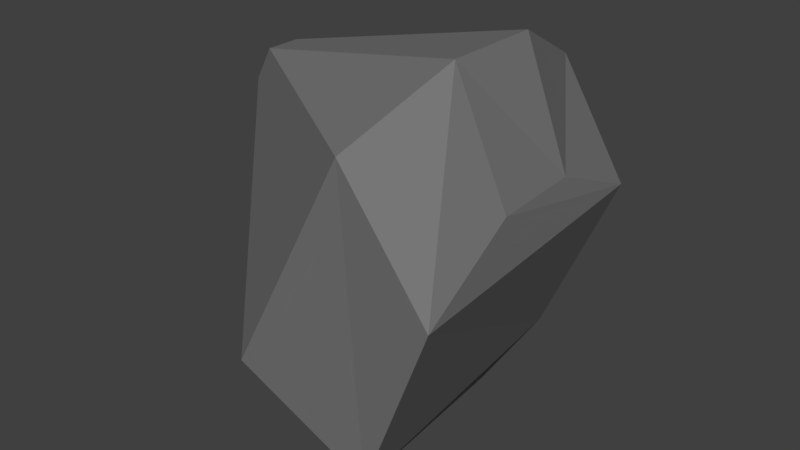 # Source: Antennae.blend  (saved by Blender 2.79.0; exported with 4.5.12 LTS)
import bpy
from mathutils import Matrix  # noqa: F401  (used for matrix-valued properties, if any)

bpy.ops.wm.read_factory_settings(use_empty=True)
scene = bpy.context.scene
scene.name = 'Scene'

# ---- collections
col_collection_1 = bpy.data.collections.new('Collection 1'); scene.collection.children.link(col_collection_1)
col_collection_1.hide_render = True
col_collection_1.hide_viewport = True
col_collection_2 = bpy.data.collections.new('Collection 2'); scene.collection.children.link(col_collection_2)
col_collection_2.hide_render = True
col_collection_2.hide_viewport = True
col_collection_3 = bpy.data.collections.new('Collection 3'); scene.collection.children.link(col_collection_3)

# ---- materials (node trees are filled in below, after node groups)
mat_dish = bpy.data.materials.new('Dish')
mat_dish.alpha_threshold = 0.0
mat_dish.use_transparent_shadow = False
mat_dish.diffuse_color = (0.7941, 0.8, 0.7697, 1.0)
mat_dish.roughness = 0.5
mat_steel = bpy.data.materials.new('Steel')
mat_steel.alpha_threshold = 0.0
mat_steel.use_transparent_shadow = False
mat_steel.diffuse_color = (0.1833, 0.1833, 0.1833, 1.0)
mat_steel.roughness = 0.5

# ---- material node trees

# ---- world
world_world = bpy.data.worlds.new('World'); scene.world = world_world
world_world.color = (0.05088, 0.05088, 0.05088)
world_world.use_sun_shadow = False
world_world.sun_shadow_jitter_overblur = 0.0
world_world.cycles.sampling_method = 'MANUAL'

# ---- meshes
me_cube_001 = bpy.data.meshes.new('Cube.001')
me_cube_001.from_pydata([(0.1881, -0.5766, 0.5306), (0.8079, -0.5766, 0.5413), (0.1881, 0.5766, 0.5306), (0.8079, 0.5766, 0.5413), (-0.4731, -0.4731, -0.004373), (0.4731, -0.4731, 0.004374), (-0.4731, 0.4731, -0.004373), (0.4731, 0.4731, 0.004374), (1.0, 1.0, 0.009244), (-1.0, 1.0, -0.009244), (-1.0, -1.0, -0.009244), (1.0, -1.0, 0.009244), (0.4768, 0.4731, -0.3994), (-0.4694, 0.4731, -0.4082), (-0.4694, -0.4731, -0.4082), (0.4768, -0.4731, -0.3994), (1.644, 0.9945, 2.971), (-0.1664, 2.544, 3.048), (1.978, 0.7032, 3.59), (1.33, 1.239, 5.826), (2.116, -3.736e-06, 3.846), (1.405, 0.8525, 5.974), (1.978, -0.7032, 3.59), (0.7645, -2.383, 4.758), (1.644, -0.9945, 2.971), (0.5799, -2.559, 4.454), (1.31, -0.7032, 2.352), (-0.9097, -1.314, 1.687), (1.172, -3.675e-06, 2.096), (-0.9845, -0.9268, 1.547), (1.31, 0.7032, 2.352), (-0.3467, 2.4, 2.724), (1.298, 1.309, 6.088), (-0.3518, 2.768, 3.045), (1.373, 0.9262, 6.228), (0.6916, -2.569, 4.931), (0.5113, -2.741, 4.632), (-1.13, -1.39, 1.579), (-1.212, -1.017, 1.431), (-0.5303, 2.622, 2.723), (1.546, -3.85e-06, 6.731), (1.092, 2.307, 5.89), (-0.003464, -3.262, 3.86), (1.092, -2.307, 5.89), (-1.552, -3.675e-06, 0.9886), (-1.099, -2.307, 1.83), (-0.003464, 3.262, 3.86), (-1.099, 2.307, 1.83), (1.583, -3.824e-06, 6.119), (1.202, 1.939, 5.412), (0.2812, -2.742, 3.706), (1.202, -1.939, 5.412), (-1.021, -3.675e-06, 1.293), (-0.6393, -1.939, 2.0), (0.2812, 2.742, 3.706), (-0.6393, 1.939, 2.0), (-2.522, 0.06897, 5.488), (-2.529, 0.1024, 5.475), (-2.598, -0.2513, 5.348), (-2.582, -0.2364, 5.374), (-2.748, -0.1008, 5.069), (-2.741, -0.1333, 5.082), (-2.673, 0.2298, 5.21), (-2.689, 0.2171, 5.181), (-2.52, 0.06253, 5.465), (-2.526, 0.0963, 5.452), (-2.592, -0.2354, 5.333), (-2.576, -0.22, 5.359), (-2.728, -0.09289, 5.079), (-2.722, -0.1267, 5.091), (-2.657, 0.2103, 5.21), (-2.673, 0.1977, 5.182), (-2.443, -0.1639, 5.07), (-3.047, -0.2113, 5.331), (-2.443, 0.1148, 5.07), (-3.047, 0.1623, 5.331), (-2.314, -0.1639, 5.317), (-2.874, -0.2113, 5.662), (-2.314, 0.1148, 5.317), (-2.874, 0.1623, 5.662), (-3.085, -0.2948, 5.257), (-3.085, 0.2457, 5.257), (-2.836, 0.2457, 5.736), (-2.836, -0.2948, 5.736), (-3.168, -0.2113, 5.393), (-3.168, 0.1623, 5.393), (-2.995, 0.1623, 5.725), (-2.995, -0.2113, 5.725), (-2.503, 0.2457, 4.954), (-2.503, -0.2948, 4.954), (-2.254, 0.2457, 5.433), (-2.254, -0.2948, 5.433), (-2.224, 0.1148, 4.956), (-2.224, -0.1639, 4.956), (-2.096, 0.1148, 5.203), (-2.096, -0.1639, 5.203), (-1.005, 1.0, 0.5267), (-1.005, -1.0, 0.5267), (0.995, -1.0, 0.5452), (0.995, 1.0, 0.5452), (1.142, 0.5766, 1.924), (1.142, -0.5766, 1.924), (1.761, -0.5766, 1.935), (1.761, 0.5766, 1.935), (1.142, 1.029, 2.004), (1.142, -1.029, 2.004), (1.761, -1.029, 2.014), (1.761, 1.029, 2.014), (1.894, 1.029, 3.306), (1.894, -1.029, 3.306), (2.514, -1.029, 3.317), (2.514, 1.029, 3.317), (2.078, 0.4174, 3.738), (2.078, -0.4174, 3.738), (2.329, -0.4174, 3.749), (2.329, 0.4174, 3.749)], [], [(1, 3, 103, 102), (96, 99, 8, 9), (7, 5, 15, 12), (10, 11, 98, 97), (96, 9, 10, 97), (8, 99, 98, 11), (7, 6, 9, 8), (6, 4, 10, 9), (5, 7, 8, 11), (4, 5, 11, 10), (13, 12, 15, 14), (6, 7, 12, 13), (5, 4, 14, 15), (4, 6, 13, 14), (16, 46, 41, 18), (18, 41, 40, 20), (20, 40, 43, 22), (22, 43, 42, 24), (24, 42, 45, 26), (26, 45, 44, 28), (49, 54, 55, 52, 53, 50, 51, 48), (28, 44, 47, 30), (30, 47, 46, 16), (16, 18, 20, 22, 24, 26, 28, 30), (54, 49, 41, 46), (37, 27, 69, 61), (48, 51, 43, 40), (23, 25, 66, 67), (50, 53, 45, 42), (25, 36, 58, 66), (52, 55, 47, 44), (19, 21, 64, 65), (32, 34, 40, 41), (35, 36, 42, 43), (37, 38, 44, 45), (39, 33, 46, 47), (21, 19, 49, 48), (25, 23, 51, 50), (29, 27, 53, 52), (17, 31, 55, 54), (33, 17, 54, 46), (19, 32, 41, 49), (34, 21, 48, 40), (23, 35, 43, 51), (36, 25, 50, 42), (27, 37, 45, 53), (38, 29, 52, 44), (31, 39, 47, 55), (65, 64, 56, 57), (67, 66, 58, 59), (69, 68, 60, 61), (71, 70, 62, 63), (27, 29, 68, 69), (29, 38, 60, 68), (31, 17, 70, 71), (34, 32, 57, 56), (39, 31, 71, 63), (17, 33, 62, 70), (36, 35, 59, 58), (32, 19, 65, 57), (38, 37, 61, 60), (21, 34, 56, 64), (33, 39, 63, 62), (35, 23, 67, 59), (89, 80, 81, 88), (88, 81, 82, 90), (90, 82, 83, 91), (91, 83, 80, 89), (76, 72, 93, 95), (73, 77, 87, 84), (73, 75, 81, 80), (75, 79, 82, 81), (79, 77, 83, 82), (77, 73, 80, 83), (86, 85, 84, 87), (79, 75, 85, 86), (77, 79, 86, 87), (75, 73, 84, 85), (74, 72, 89, 88), (78, 74, 88, 90), (76, 78, 90, 91), (72, 76, 91, 89), (92, 94, 95, 93), (74, 78, 94, 92), (78, 76, 95, 94), (72, 74, 92, 93), (0, 2, 96, 97), (1, 0, 97, 98), (3, 1, 98, 99), (2, 3, 99, 96), (103, 100, 104, 107), (2, 0, 101, 100), (3, 2, 100, 103), (0, 1, 102, 101), (106, 107, 111, 110), (101, 102, 106, 105), (102, 103, 107, 106), (100, 101, 105, 104), (110, 111, 115, 114), (104, 105, 109, 108), (107, 104, 108, 111), (105, 106, 110, 109), (113, 114, 115, 112), (108, 109, 113, 112), (111, 108, 112, 115), (109, 110, 114, 113)])
me_cube_001.polygons.foreach_set('material_index', [1, 0, 0, 0, 0, 0, 0, 0, 0, 0, 0, 0, 0, 0, 0, 0, 0, 0, 0, 0, 0, 0, 0, 0, 1, 1, 1, 1, 1, 1, 1, 1, 1, 1, 1, 1, 1, 1, 1, 1, 1, 1, 1, 1, 1, 1, 1, 1, 0, 0, 0, 0, 1, 1, 1, 1, 1, 1, 1, 1, 1, 1, 1, 1, 0, 0, 0, 0, 0, 0, 0, 0, 0, 0, 0, 0, 0, 0, 0, 0, 0, 0, 0, 0, 0, 0, 0, 0, 0, 0, 0, 1, 1, 1, 0, 0, 0, 0, 1, 0, 0, 0, 1, 0, 1, 1])
_uv = me_cube_001.uv_layers.new(name='UVMap')
_uv.uv.foreach_set('vector', [0.5034, 0.5492, 0.5936, 0.5492, 0.5936, 0.6874, 0.5034, 0.6874, 0.2392, 0.8171, 0.2392, 0.9853, 0.1974, 0.9854, 0.1974, 0.8173, 0.6289, 0.9707, 0.6289, 0.891, 0.6583, 0.891, 0.6583, 0.9707, 0.281, 0.8173, 0.281, 0.9855, 0.2392, 0.9854, 0.2392, 0.8171, 0.871, 0.8289, 0.9099, 0.8289, 0.9099, 0.9972, 0.871, 0.9972, 0.7817, 0.8286, 0.8207, 0.8286, 0.8207, 0.997, 0.7817, 0.997, 0.7415, 0.5954, 0.6692, 0.5941, 0.6289, 0.5492, 0.7817, 0.5519, 0.6692, 0.5941, 0.6692, 0.6735, 0.6289, 0.7171, 0.6289, 0.5492, 0.7415, 0.6748, 0.7415, 0.5954, 0.7817, 0.5519, 0.7817, 0.7198, 0.6692, 0.6735, 0.7415, 0.6748, 0.7817, 0.7198, 0.6289, 0.7171, 0.5096, 0.8471, 0.5819, 0.8484, 0.5819, 0.9278, 0.5096, 0.9265, 0.3205, 0.8968, 0.3205, 0.8173, 0.352, 0.8171, 0.352, 0.8967, 0.5819, 0.9267, 0.5819, 0.8471, 0.6134, 0.8472, 0.6134, 0.9268, 0.6583, 0.9707, 0.6583, 0.891, 0.6876, 0.891, 0.6876, 0.9707, 0.7399, 0.3583, 0.721, 0.5492, 0.5422, 0.4688, 0.6853, 0.3338, 0.6853, 0.3338, 0.5422, 0.4688, 0.4681, 0.2746, 0.6628, 0.2746, 0.6628, 0.2746, 0.4681, 0.2746, 0.5422, 0.08043, 0.6853, 0.2154, 0.6853, 0.2154, 0.5422, 0.08043, 0.721, 0.0, 0.7399, 0.1909, 0.7399, 0.1909, 0.721, 0.0, 0.8998, 0.08043, 0.7944, 0.2154, 0.1974, 0.767, 0.02133, 0.8952, 0.0, 0.6957, 0.1909, 0.7062, 0.3126, 0.4652, 0.1496, 0.4661, 0.03441, 0.3421, 0.0344, 0.1657, 0.1496, 0.04022, 0.3126, 0.03923, 0.4278, 0.1633, 0.4278, 0.3397, 0.1909, 0.7062, 0.0, 0.6957, 0.02133, 0.508, 0.1974, 0.649, 0.7944, 0.3338, 0.8998, 0.4688, 0.721, 0.5492, 0.7399, 0.3583, 0.7399, 0.3583, 0.6853, 0.3338, 0.6628, 0.2746, 0.6853, 0.2154, 0.7399, 0.1909, 0.7944, 0.2154, 0.817, 0.2746, 0.7944, 0.3338, 0.1496, 0.4661, 0.3126, 0.4652, 0.331, 0.5068, 0.1371, 0.508, 0.9831, 0.3294, 0.9636, 0.3294, 0.964, 0.0, 0.9657, 0.0, 0.4278, 0.3397, 0.4278, 0.1633, 0.4681, 0.1476, 0.4681, 0.3575, 0.8984, 0.8289, 0.871, 0.8191, 0.896, 0.5492, 0.8984, 0.55, 0.3126, 0.03923, 0.1496, 0.04022, 0.1371, 0.001177, 0.331, 0.0, 0.9831, 0.003118, 1.0, 0.0, 1.0, 0.3399, 0.9985, 0.3402, 0.0344, 0.1657, 0.03441, 0.3421, 3.728e-08, 0.3604, 0.0, 0.1504, 0.3891, 0.8321, 0.3582, 0.8265, 0.3864, 0.508, 0.3891, 0.5085, 0.3794, 0.4374, 0.4021, 0.4126, 0.4681, 0.3575, 0.331, 0.5068, 0.4008, 0.09395, 0.381, 0.0696, 0.331, 0.0, 0.4681, 0.1476, 0.4522, 0.8049, 0.4527, 0.7722, 0.4619, 0.6816, 0.4619, 0.883, 0.06574, 0.4182, 0.08777, 0.4412, 0.1371, 0.508, 3.728e-08, 0.3604, 0.388, 0.3997, 0.3646, 0.4245, 0.3126, 0.4652, 0.4278, 0.3397, 0.3654, 0.07923, 0.3855, 0.1042, 0.4278, 0.1633, 0.3126, 0.03923, 0.08002, 0.1015, 0.1029, 0.07644, 0.1496, 0.04022, 0.0344, 0.1657, 0.0994, 0.426, 0.07721, 0.403, 0.03441, 0.3421, 0.1496, 0.4661, 0.08777, 0.4412, 0.0994, 0.426, 0.1496, 0.4661, 0.1371, 0.508, 0.3646, 0.4245, 0.3794, 0.4374, 0.331, 0.5068, 0.3126, 0.4652, 0.4021, 0.4126, 0.388, 0.3997, 0.4278, 0.3397, 0.4681, 0.3575, 0.3855, 0.1042, 0.4008, 0.09395, 0.4681, 0.1476, 0.4278, 0.1633, 0.381, 0.0696, 0.3654, 0.07923, 0.3126, 0.03923, 0.331, 0.0, 0.1029, 0.07644, 0.09217, 0.06473, 0.1371, 0.001177, 0.1496, 0.04022, 0.06895, 0.08842, 0.08002, 0.1015, 0.0344, 0.1657, 0.0, 0.1504, 0.07721, 0.403, 0.06574, 0.4182, 3.728e-08, 0.3604, 0.03441, 0.3421, 0.4619, 0.6848, 0.462, 0.6817, 0.4636, 0.6816, 0.4636, 0.6846, 0.4651, 0.6819, 0.4651, 0.6848, 0.4636, 0.6844, 0.4636, 0.6816, 0.814, 0.5493, 0.8168, 0.5492, 0.8168, 0.5507, 0.814, 0.5507, 0.4667, 0.6816, 0.4667, 0.6845, 0.4651, 0.6846, 0.4651, 0.6817, 0.4522, 0.9166, 0.4196, 0.9166, 0.4381, 0.6816, 0.4409, 0.6816, 0.9474, 0.5513, 0.9678, 0.5492, 0.9678, 0.8845, 0.966, 0.8847, 0.8105, 0.8286, 0.7817, 0.8205, 0.808, 0.5492, 0.8105, 0.5499, 0.3891, 0.5141, 0.4196, 0.508, 0.4196, 0.8231, 0.4169, 0.8236, 0.9474, 0.8567, 0.925, 0.8543, 0.9454, 0.5492, 0.9474, 0.5494, 0.8998, 0.002393, 0.9224, 0.0, 0.9224, 0.3227, 0.9204, 0.323, 0.8984, 0.5595, 0.925, 0.5492, 0.925, 0.8235, 0.9227, 0.8244, 0.9433, 0.332, 0.9224, 0.3304, 0.9414, 0.0, 0.9433, 0.0001369, 0.8425, 0.8003, 0.8105, 0.8003, 0.814, 0.5507, 0.8168, 0.5507, 0.9433, 0.001904, 0.9636, 0.0, 0.9636, 0.3367, 0.9618, 0.3369, 0.8425, 0.5579, 0.871, 0.5492, 0.871, 0.8216, 0.8685, 0.8224, 0.9855, 0.8897, 0.9678, 0.8875, 0.9839, 0.5492, 0.9855, 0.5494, 0.08421, 0.8962, 0.08421, 0.9493, 0.04208, 0.9484, 0.04208, 0.8952, 0.6876, 0.9463, 0.6876, 0.8911, 0.7298, 0.891, 0.7298, 0.9462, 0.0, 0.9497, 1.165e-08, 0.8962, 0.04208, 0.8952, 0.04208, 0.9487, 0.7719, 0.891, 0.7719, 0.9462, 0.7298, 0.9463, 0.7298, 0.891, 0.4196, 0.847, 0.4196, 0.8704, 0.4003, 0.8704, 0.4003, 0.847, 0.8314, 0.8286, 0.8314, 0.86, 0.8207, 0.86, 0.8207, 0.8286, 0.1197, 0.9337, 0.1197, 0.9022, 0.1262, 0.8952, 0.1262, 0.9407, 0.1197, 0.9022, 0.0907, 0.9022, 0.08421, 0.8952, 0.1262, 0.8952, 0.0907, 0.9022, 0.0907, 0.9337, 0.08421, 0.9407, 0.08421, 0.8952, 0.0907, 0.9337, 0.1197, 0.9337, 0.1262, 0.9407, 0.08421, 0.9407, 0.1682, 0.8952, 0.1972, 0.8952, 0.1972, 0.9266, 0.1682, 0.9266, 0.6134, 0.8784, 0.6134, 0.8471, 0.624, 0.8471, 0.624, 0.8785, 0.831, 0.8602, 0.831, 0.8915, 0.8207, 0.8913, 0.8207, 0.86, 0.6236, 0.8785, 0.6236, 0.9098, 0.6134, 0.9101, 0.6134, 0.8787, 0.158, 0.9297, 0.158, 0.9062, 0.1682, 0.8952, 0.1682, 0.9407, 0.1364, 0.9297, 0.158, 0.9297, 0.1682, 0.9407, 0.1262, 0.9407, 0.1364, 0.9062, 0.1364, 0.9297, 0.1262, 0.9407, 0.1262, 0.8952, 0.158, 0.9062, 0.1364, 0.9062, 0.1262, 0.8952, 0.1682, 0.8952, 0.1898, 0.9501, 0.1682, 0.9501, 0.1682, 0.9266, 0.1898, 0.9266, 0.4196, 0.8236, 0.4196, 0.847, 0.4003, 0.847, 0.4003, 0.8236, 0.8105, 0.8237, 0.8105, 0.8003, 0.8292, 0.8008, 0.8292, 0.8242, 0.4188, 0.8704, 0.4188, 0.8938, 0.4003, 0.8942, 0.4003, 0.8708, 0.7197, 0.7568, 0.7197, 0.8534, 0.6289, 0.891, 0.6289, 0.7233, 0.7667, 0.7556, 0.7197, 0.7568, 0.6289, 0.7233, 0.7808, 0.7198, 0.7667, 0.8523, 0.7667, 0.7556, 0.7808, 0.7198, 0.7808, 0.8875, 0.7197, 0.8534, 0.7667, 0.8523, 0.7808, 0.8875, 0.6289, 0.891, 0.4196, 0.9695, 0.4196, 0.9186, 0.4543, 0.9166, 0.4543, 0.9675, 0.2327, 0.508, 0.3229, 0.508, 0.3229, 0.6463, 0.2327, 0.6463, 0.8314, 0.8525, 0.871, 0.8224, 0.871, 0.964, 0.8314, 0.9941, 0.281, 0.8171, 0.3205, 0.8473, 0.3205, 0.989, 0.281, 0.9588, 0.4681, 0.6937, 0.6289, 0.6937, 0.6289, 0.8187, 0.4681, 0.8187, 0.3562, 0.8975, 0.3562, 0.9484, 0.3205, 0.9477, 0.3205, 0.8968, 0.5034, 0.6874, 0.5936, 0.6874, 0.6289, 0.6937, 0.4681, 0.6937, 0.2327, 0.6463, 0.3229, 0.6463, 0.3582, 0.6526, 0.1974, 0.6526, 0.4681, 0.8187, 0.6289, 0.8187, 0.5811, 0.8471, 0.5159, 0.8471, 0.1974, 0.6526, 0.3582, 0.6526, 0.3582, 0.7776, 0.1974, 0.7776, 0.5096, 0.9733, 0.4681, 1.0, 0.4681, 0.8738, 0.5096, 0.8471, 0.3998, 0.9851, 0.3582, 0.9583, 0.3582, 0.8321, 0.3998, 0.859, 0.4259, 0.5569, 0.4448, 0.5564, 0.4448, 0.6264, 0.4259, 0.6269, 0.1974, 0.7776, 0.3582, 0.7776, 0.3104, 0.8171, 0.2452, 0.8171, 0.4666, 0.6805, 0.4196, 0.6816, 0.4259, 0.6269, 0.4448, 0.6264, 0.4196, 0.5091, 0.4666, 0.508, 0.4448, 0.5564, 0.4259, 0.5569])
me_cube_001.materials.append(mat_dish)
me_cube_001.materials.append(mat_steel)
me_cube_001.use_remesh_preserve_volume = False
me_cube_001.use_remesh_preserve_attributes = False
me_cube_001.use_mirror_vertex_groups = False
me_cube_001.update()
me_cube_000 = bpy.data.meshes.new('Cube.000')
me_cube_000.from_pydata([(0.1881, -0.5766, 0.5306), (0.5997, 0.5766, 0.5354), (-0.4716, -0.4731, -0.1659), (0.474, -0.4731, -0.09657), (-1.001, 0.9986, 0.2046), (1.0, -1.0, 0.009244), (0.4746, 0.4731, -0.1571), (-0.4722, 0.4731, -0.1053), (2.094, 0.3812, 3.774), (1.386, 1.45, 5.684), (1.85, -0.9674, 3.315), (0.9361, -2.331, 4.892), (1.199, -0.3085, 2.109), (1.509, 0.9735, 2.691), (-0.3623, 2.338, 2.463), (-0.3191, 2.78, 2.985), (1.473, 0.9122, 6.244), (0.5887, -2.745, 4.618), (-1.21, -0.7882, 1.284), (-0.9118, -1.493, 1.618), (1.503, 0.768, 5.986), (0.6152, -2.578, 4.313), (-0.9112, -0.8941, 1.48), (-0.0469, 2.576, 3.085), (-2.673, 0.213, 5.196), (-2.525, 0.08216, 5.47), (-2.588, -0.2353, 5.354), (-2.735, -0.1133, 5.081), (-3.084, -0.02452, 5.318), (-2.886, -0.02452, 5.699), (-2.473, 0.2021, 5.012), (-2.284, 0.003348, 5.375), (-2.293, -0.1064, 5.091), (-1.001, -0.9985, 0.2587), (0.9223, -0.7179, 0.5509), (0.9946, 0.9989, 0.3156), (1.142, 0.7271, 1.95), (1.767, -0.8771, 1.983), (1.136, -0.7277, 1.953), (1.761, 0.8778, 1.987), (1.894, -1.029, 3.306), (2.514, -1.029, 3.317), (2.25, 0.9622, 3.5), (2.209, -0.004455, 3.877)], [], [(23, 9, 15), (20, 11, 16), (22, 14, 18), (20, 25, 9), (22, 27, 19), (14, 24, 15), (9, 25, 16), (11, 26, 17), (28, 30, 32), (31, 32, 30), (34, 35, 1), (1, 35, 4), (1, 36, 39), (42, 43, 41), (40, 43, 42), (41, 43, 40), (35, 6, 7, 4), (5, 34, 33), (35, 34, 5), (4, 7, 2, 33), (5, 3, 6, 35), (33, 2, 3, 5), (2, 7, 6, 3), (9, 8, 13, 15), (10, 8, 16, 11), (9, 16, 8), (19, 12, 10, 17), (11, 17, 10), (19, 18, 12), (11, 20, 9, 23, 14, 22, 21), (14, 13, 12, 18), (10, 12, 13, 8), (14, 15, 13), (19, 17, 21, 22), (37, 34, 1, 39), (11, 21, 26), (29, 31, 30, 28), (21, 17, 26), (22, 18, 27), (14, 23, 24), (23, 15, 24), (18, 19, 27), (20, 16, 25), (32, 31, 29, 28), (33, 0, 1, 4), (36, 1, 0, 38), (0, 33, 34), (38, 0, 34, 37), (41, 37, 39, 42), (42, 36, 38, 40), (40, 38, 37, 41), (39, 36, 42)])
me_cube_000.polygons.foreach_set('material_index', [1, 1, 1, 1, 1, 1, 1, 1, 0, 0, 0, 0, 1, 1, 0, 1, 0, 0, 0, 0, 0, 0, 0, 0, 0, 0, 0, 0, 0, 0, 0, 0, 0, 1, 1, 1, 0, 1, 1, 1, 1, 1, 1, 0, 0, 1, 0, 1, 0, 0, 0, 0])
_uv = me_cube_000.uv_layers.new(name='UVMap')
_uv.uv.foreach_set('vector', [0.1057, 0.431, 0.3562, 0.4386, 0.08498, 0.4403, 0.3927, 0.3927, 0.3974, 0.1127, 0.4054, 0.4122, 0.07918, 0.1049, 0.06358, 0.3932, 0.05372, 0.1021, 0.3582, 0.8265, 0.3877, 0.5082, 0.3891, 0.8321, 0.4196, 0.9166, 0.4395, 0.6816, 0.4522, 0.9166, 0.925, 0.8543, 0.9464, 0.5493, 0.9474, 0.8567, 0.9224, 0.3304, 0.9423, 6.797e-05, 0.9433, 0.332, 0.9678, 0.8875, 0.9847, 0.5493, 0.9855, 0.8897, 0.06315, 0.9488, 0.04208, 0.8952, 0.08421, 0.8962, 0.4196, 0.847, 0.4003, 0.8353, 0.4196, 0.8236, 0.772, 0.742, 0.7808, 0.8875, 0.7509, 0.8527, 0.7509, 0.8527, 0.7808, 0.8875, 0.6289, 0.891, 0.8447, 0.8424, 0.871, 0.964, 0.8314, 0.9941, 0.6289, 0.8187, 0.5482, 0.8471, 0.4681, 0.8187, 0.3582, 0.7776, 0.2781, 0.8171, 0.1974, 0.7776, 0.4666, 0.508, 0.4385, 0.5565, 0.4196, 0.5091, 0.7817, 0.5519, 0.7415, 0.5954, 0.6692, 0.5941, 0.6289, 0.5492, 0.281, 0.9855, 0.2392, 0.9854, 0.2601, 0.8172, 0.804, 0.8286, 0.8207, 0.997, 0.7817, 0.997, 0.6289, 0.5492, 0.6692, 0.5941, 0.6692, 0.6735, 0.6289, 0.7171, 0.7817, 0.7198, 0.7415, 0.6748, 0.7415, 0.5954, 0.7817, 0.5519, 0.6289, 0.7171, 0.6692, 0.6735, 0.7415, 0.6748, 0.7817, 0.7198, 0.5096, 0.9265, 0.5096, 0.8471, 0.5819, 0.8484, 0.5819, 0.9278, 0.5422, 0.4688, 0.6741, 0.3042, 0.7609, 0.3488, 0.721, 0.5492, 0.7126, 0.2031, 0.6741, 0.3042, 0.4681, 0.2746, 0.5422, 0.08043, 0.5422, 0.4688, 0.4681, 0.2746, 0.6741, 0.3042, 0.8998, 0.08043, 0.8082, 0.2517, 0.7126, 0.2031, 0.721, 0.0, 0.5422, 0.08043, 0.721, 0.0, 0.7126, 0.2031, 0.02133, 0.8952, 0.0, 0.6957, 0.1934, 0.7297, 0.3974, 0.1127, 0.3927, 0.3927, 0.3562, 0.4386, 0.1057, 0.431, 0.06358, 0.3932, 0.07918, 0.1049, 0.3578, 0.07346, 0.02133, 0.508, 0.1974, 0.649, 0.1934, 0.7297, 0.0, 0.6957, 0.7126, 0.2031, 0.8082, 0.2517, 0.7609, 0.3488, 0.6741, 0.3042, 0.8998, 0.4688, 0.721, 0.5492, 0.7609, 0.3488, 0.1026, 0.06176, 0.3829, 0.07077, 0.3578, 0.07346, 0.07918, 0.1049, 0.48, 0.6916, 0.5034, 0.5492, 0.5936, 0.5492, 0.6171, 0.6916, 0.8984, 0.8289, 0.871, 0.8191, 0.8972, 0.5496, 0.7298, 0.891, 0.7298, 0.9462, 0.6876, 0.9463, 0.6876, 0.8911, 0.9831, 0.003118, 1.0, 0.0, 0.9993, 0.3401, 0.9474, 0.5513, 0.9678, 0.5492, 0.9669, 0.8846, 0.8105, 0.8286, 0.7817, 0.8205, 0.8092, 0.5495, 0.8998, 0.002393, 0.9224, 0.0, 0.9214, 0.3229, 0.8425, 0.8003, 0.8105, 0.8003, 0.8154, 0.55, 0.9433, 0.001904, 0.9636, 0.0, 0.9627, 0.3368, 0.7298, 0.891, 0.7719, 0.891, 0.7719, 0.9462, 0.7298, 0.9463, 0.6289, 0.7233, 0.7197, 0.7568, 0.7509, 0.8527, 0.6289, 0.891, 0.221, 0.6484, 0.2327, 0.508, 0.3229, 0.508, 0.3347, 0.6484, 0.7197, 0.7568, 0.6289, 0.7233, 0.772, 0.742, 0.281, 0.9588, 0.281, 0.8171, 0.3205, 0.8473, 0.3205, 0.989, 0.4681, 0.8187, 0.48, 0.6916, 0.6171, 0.6916, 0.6289, 0.8187, 0.1974, 0.7776, 0.221, 0.6484, 0.3347, 0.6484, 0.3582, 0.7776, 0.3998, 0.859, 0.3998, 0.9851, 0.3582, 0.9583, 0.3582, 0.8321, 0.5096, 0.9733, 0.4681, 1.0, 0.4922, 0.8584])
me_cube_000.materials.append(mat_dish)
me_cube_000.materials.append(mat_steel)
me_cube_000.use_remesh_preserve_volume = False
me_cube_000.use_remesh_preserve_attributes = False
me_cube_000.use_mirror_vertex_groups = False
me_cube_000.update()
me_cube = bpy.data.meshes.new('Cube')
me_cube.from_pydata([(-1.675, -1.392, -0.4435), (1.522, -0.9161, 5.607), (-1.675, 1.294, -0.4435), (1.522, 0.8582, 5.607), (0.7418, -1.392, -1.045), (2.52, -0.9694, 3.535), (0.762, 1.114, -1.085), (2.34, 0.8582, 3.458), (-1.178, -2.813, 0.4966), (-1.178, 2.813, 0.4966), (1.046, 2.495, -0.3961), (1.438, -2.84, -0.5839), (-3.086, -0.32, 4.132), (-2.779, -0.32, 4.713), (-2.779, 0.32, 4.713), (-3.086, 0.32, 4.132), (1.014, -2.813, 4.645), (1.014, 2.813, 4.645), (2.301, 2.754, 2.645), (2.72, -2.956, 2.638), (-2.836, -0.32, 4.604), (-2.836, 0.32, 4.604)], [], [(9, 8, 12, 15), (17, 3, 7, 18), (18, 7, 5, 19), (19, 5, 1, 16), (2, 6, 4, 0), (7, 3, 1, 5), (4, 11, 8, 0), (6, 10, 11, 4), (2, 9, 10, 6), (0, 8, 9, 2), (20, 13, 14, 21), (17, 9, 15, 21), (16, 1, 13, 20), (1, 3, 14, 13), (8, 16, 20, 12), (3, 17, 21, 14), (12, 20, 21, 15), (11, 19, 16, 8), (10, 18, 19, 11), (9, 17, 18, 10)])
me_cube.materials.append(mat_steel)
me_cube.use_remesh_preserve_volume = False
me_cube.use_remesh_preserve_attributes = False
me_cube.use_mirror_vertex_groups = False
me_cube.update()

# ---- objects
ob_dish_lod0 = bpy.data.objects.new('Dish_LOD0', me_cube_001)
ob_dish_lod1 = bpy.data.objects.new('Dish_LOD1', me_cube_000)
ob_collider = bpy.data.objects.new('Collider', me_cube)

# ---- transforms, parenting, visibility, modifiers, constraints
ob_dish_lod0.location = (0.0, 0.0, 0.0)
ob_dish_lod0.lineart.crease_threshold = 0.0
ob_dish_lod1.location = (0.0, 0.0, 0.0)
ob_dish_lod1.lineart.crease_threshold = 0.0
ob_collider.location = (0.0, 0.0, 1.033)
ob_collider.lineart.crease_threshold = 0.0

# ---- collection membership
col_collection_1.objects.link(ob_dish_lod0)
col_collection_2.objects.link(ob_dish_lod1)
col_collection_3.objects.link(ob_collider)

# ---- scene / render settings (as saved in the file)
scene.frame_start = 1; scene.frame_end = 250; scene.frame_set(101)
scene.render.engine = 'BLENDER_EEVEE_NEXT'
scene.render.resolution_percentage = 50
scene.render.dither_intensity = 0.0
scene.cycles.use_denoising = False
scene.cycles.samples = 128
scene.cycles.sampling_pattern = 'TABULATED_SOBOL'
scene.cycles.use_adaptive_sampling = False
scene.cycles.use_light_tree = False
scene.cycles.blur_glossy = 0.0
scene.cycles.sample_clamp_indirect = 0.0
scene.view_settings.view_transform = 'Standard'
bpy.context.view_layer.update()

# ---- added for rendering (the .blend has no active camera and no usable light): camera, sun
cam_auto = bpy.data.cameras.new('AutoCamera')
cam_auto.lens = 50.0
cam_auto.sensor_width = 36.0
cam_auto.clip_end = 1000.0
ob_auto_camera = bpy.data.objects.new('AutoCamera', cam_auto)
scene.collection.objects.link(ob_auto_camera)
ob_auto_camera.location = (10.2519, -12.5708, 11.5417)
ob_auto_camera.rotation_euler = (1.09748, -7.21219e-08, 0.694738)
scene.camera = ob_auto_camera
light_auto_sun = bpy.data.lights.new('AutoSun', 'SUN')
light_auto_sun.energy = 3.0
light_auto_sun.angle = 0.0523599
ob_auto_sun = bpy.data.objects.new('AutoSun', light_auto_sun)
scene.collection.objects.link(ob_auto_sun)
ob_auto_sun.rotation_euler = (0.872665, 0.174533, 0.523599)
bpy.context.view_layer.update()

